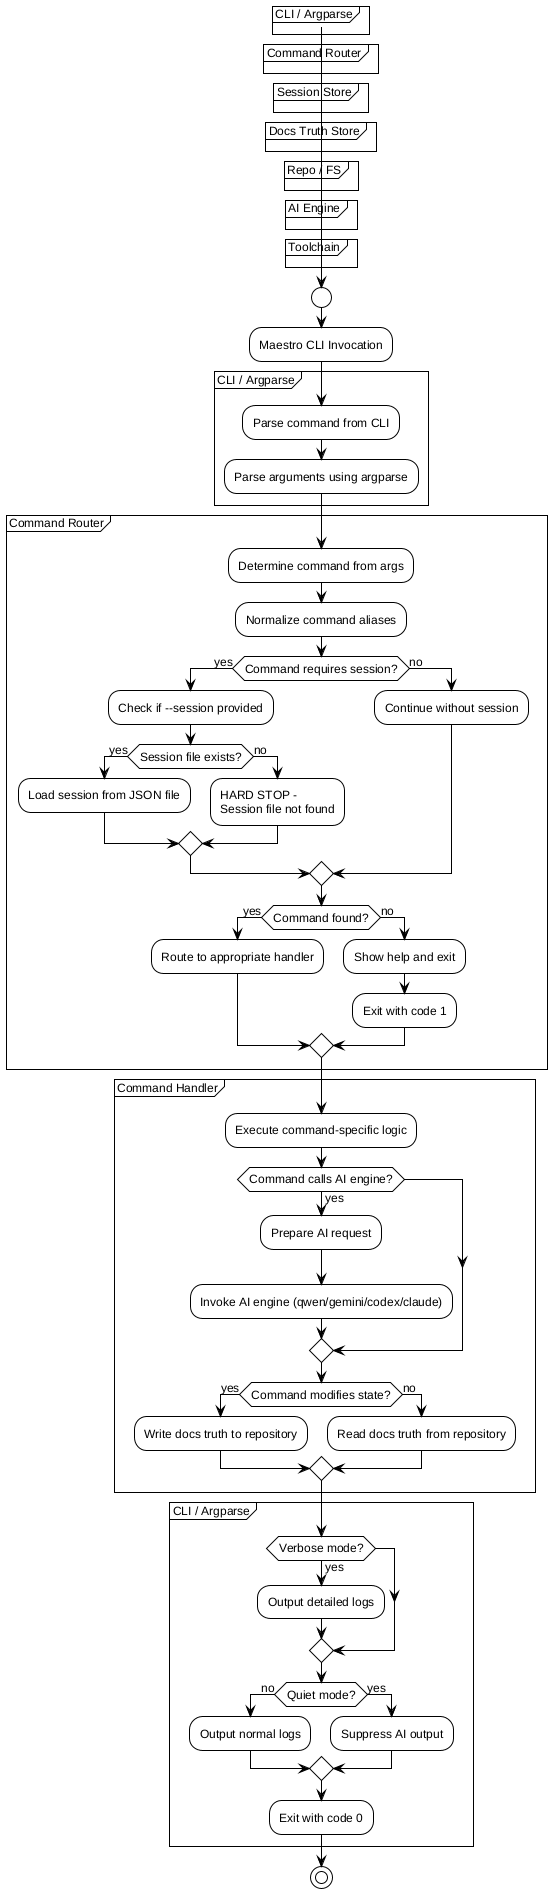

The diagram above was rendered by PlantUML. Its source (embedded in the PNG):
@startuml
!include /home/sblo/Dev/Maestro/docs/workflows/internal/_shared.puml

start
:Maestro CLI Invocation;

partition "CLI / Argparse" {
    ENTRYPOINT()
    PARSE_ARGS()
}

partition "Command Router" {
    :Determine command from args;
    :Normalize command aliases;
    
    if (Command requires session?) then (yes)
        :Check if --session provided;
        if (Session file exists?) then (yes)
            LOAD_SESSION()
        else (no)
            HARD_STOP("Session file not found")
        endif
    else (no)
        :Continue without session;
    endif
    
    if (Command found?) then (yes)
        :Route to appropriate handler;
    else (no)
        :Show help and exit;
        EXIT_FAIL()
    endif
}

partition "Command Handler" {
    :Execute command-specific logic;
    if (Command calls AI engine?) then (yes)
        :Prepare AI request;
        INVOKE_AI_ENGINE()
    endif
    
    if (Command modifies state?) then (yes)
        WRITE_DOCS_TRUTH()
    else (no)
        READ_DOCS_TRUTH()
    endif
}

partition "CLI / Argparse" {
    if (Verbose mode?) then (yes)
        :Output detailed logs;
    endif
    
    if (Quiet mode?) then (no)
        :Output normal logs;
    else (yes)
        :Suppress AI output;
    endif
    
    EXIT_OK()
}

stop
@enduml